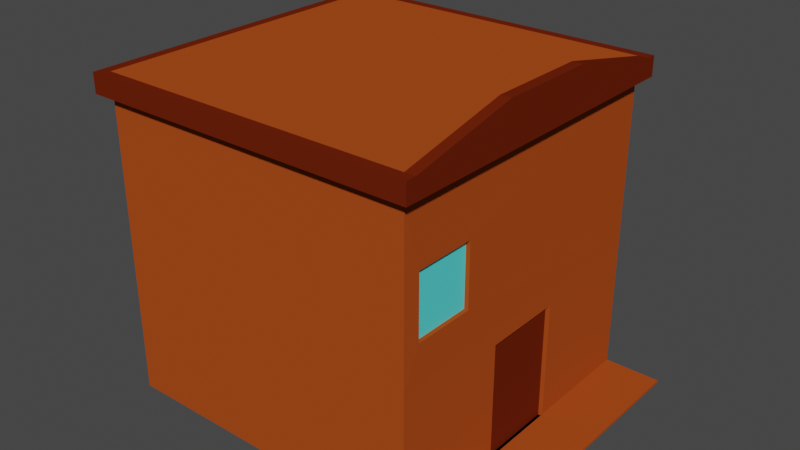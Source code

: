 # Source: house.blend  (saved by Blender 3.5.10; exported with 4.5.12 LTS)
import bpy
from mathutils import Matrix  # noqa: F401  (used for matrix-valued properties, if any)

bpy.ops.wm.read_factory_settings(use_empty=True)
scene = bpy.context.scene
scene.name = 'Scene'

# ---- collections
col_collection = bpy.data.collections.new('Collection'); scene.collection.children.link(col_collection)

# ---- materials (node trees are filled in below, after node groups)
mat_base = bpy.data.materials.new('Base')
mat_base.alpha_threshold = 0.0
mat_base.use_transparent_shadow = False
mat_base.roughness = 0.5
mat_base.line_color = (0.0, 0.0, 0.0, 1.0)
mat_border = bpy.data.materials.new('Border')
mat_border.use_transparent_shadow = False
mat_window = bpy.data.materials.new('Window')
mat_window.use_transparent_shadow = False

# ---- material node trees
mat_base.use_nodes = True; mat_base.node_tree.nodes.clear()
_N = mat_base.node_tree.nodes; _L = mat_base.node_tree.links
n0 = _N.new('ShaderNodeOutputMaterial'); n0.name = 'Material Output'; n0.location = (300, 300)
n1 = _N.new('ShaderNodeBsdfPrincipled'); n1.name = 'Principled BSDF'; n1.location = (10, 300)
n1.distribution = 'GGX'
n1.subsurface_method = 'RANDOM_WALK_SKIN'
n1.inputs[0].default_value = (0.4109, 0.07061, 0.01173, 1.0)
n1.inputs[2].default_value = 1.0
n1.inputs[3].default_value = 1.45
n1.inputs[13].default_value = 0.0
n1.inputs[27].default_value = (0.0, 0.0, 0.0, 1.0)
n1.inputs[28].default_value = 1.0
_L.new(n1.outputs[0], n0.inputs[0])
n0.is_active_output = True
mat_border.use_nodes = True; mat_border.node_tree.nodes.clear()
_N = mat_border.node_tree.nodes; _L = mat_border.node_tree.links
n0 = _N.new('ShaderNodeBsdfPrincipled'); n0.name = 'Principled BSDF'; n0.location = (10, 300)
n0.distribution = 'GGX'
n0.subsurface_method = 'RANDOM_WALK_SKIN'
n0.inputs[0].default_value = (0.1413, 0.01681, 0.003347, 1.0)
n0.inputs[2].default_value = 1.0
n0.inputs[3].default_value = 1.45
n0.inputs[13].default_value = 0.0
n0.inputs[27].default_value = (0.0, 0.0, 0.0, 1.0)
n0.inputs[28].default_value = 1.0
n1 = _N.new('ShaderNodeOutputMaterial'); n1.name = 'Material Output'; n1.location = (300, 300)
_L.new(n0.outputs[0], n1.inputs[0])
n1.is_active_output = True
mat_window.use_nodes = True; mat_window.node_tree.nodes.clear()
_N = mat_window.node_tree.nodes; _L = mat_window.node_tree.links
n0 = _N.new('ShaderNodeBsdfPrincipled'); n0.name = 'Principled BSDF'; n0.location = (10, 300)
n0.distribution = 'GGX'
n0.subsurface_method = 'RANDOM_WALK_SKIN'
n0.inputs[0].default_value = (0.09362, 0.8, 0.7771, 1.0)
n0.inputs[3].default_value = 1.45
n0.inputs[27].default_value = (0.0, 0.0, 0.0, 1.0)
n0.inputs[28].default_value = 1.0
n1 = _N.new('ShaderNodeOutputMaterial'); n1.name = 'Material Output'; n1.location = (300, 300)
_L.new(n0.outputs[0], n1.inputs[0])
n1.is_active_output = True

# ---- world
world_world = bpy.data.worlds.new('World'); scene.world = world_world
world_world.use_nodes = True; world_world.node_tree.nodes.clear()
_N = world_world.node_tree.nodes; _L = world_world.node_tree.links
n0 = _N.new('ShaderNodeOutputWorld'); n0.name = 'World Output'; n0.location = (300, 300)
n1 = _N.new('ShaderNodeBackground'); n1.name = 'Background'; n1.location = (10, 300)
n1.inputs[0].default_value = (0.05088, 0.05088, 0.05088, 1.0)
_L.new(n1.outputs[0], n0.inputs[0])
n0.is_active_output = True
world_world.color = (0.05088, 0.05088, 0.05088)
world_world.use_sun_shadow = False
world_world.sun_shadow_jitter_overblur = 0.0

# ---- meshes
me_cube = bpy.data.meshes.new('Cube')
me_cube.from_pydata([(1.0, 1.0, 1.0), (1.0, 0.2658, -1.0), (1.0, -1.0, 1.0), (1.0, -0.2518, -1.0), (-1.0, 1.0, 1.0), (-1.0, 1.0, -1.0), (-1.0, -1.0, 1.0), (-1.0, -1.0, -1.0), (1.0, 0.2658, -0.2491), (-1.0, -1.0, 0.8771), (1.0, -0.2518, -0.2491), (-1.0, 1.0, 0.8771), (1.065, 1.0, 1.0), (1.065, -1.0, 1.0), (1.065, 1.0, 0.8771), (1.065, -1.0, 0.8771), (-1.0, -1.065, 0.8771), (-1.0, -1.065, 1.0), (1.0, -1.065, 1.0), (1.0, -1.065, 0.8771), (-1.0, 1.065, 1.0), (1.0, 1.065, 1.0), (1.0, 1.065, 0.8771), (-1.0, 1.065, 0.8771), (-1.065, -1.0, 0.8771), (-1.065, -1.0, 1.0), (-1.065, 1.0, 1.0), (-1.065, 1.0, 0.8771), (1.065, -1.0, 1.0), (1.065, -1.0, 0.8771), (1.065, -1.065, 1.0), (1.065, -1.065, 0.8771), (1.065, 1.0, 1.0), (1.065, 1.0, 0.8771), (1.065, 1.065, 1.0), (1.065, 1.065, 0.8771), (-1.065, 1.0, 1.0), (-1.065, 1.0, 0.8771), (-1.065, 1.065, 1.0), (-1.065, 1.065, 0.8771), (-1.065, -1.0, 0.8771), (-1.065, -1.0, 1.0), (-1.065, -1.065, 0.8771), (-1.065, -1.065, 1.0), (1.0, 0.309, 1.149), (1.0, -0.309, 1.149), (1.065, 0.309, 1.149), (1.065, -0.309, 1.149), (1.002, -0.5071, 0.4753), (1.0, 1.0, -1.0), (1.002, -0.8926, 0.4753), (1.0, -1.0, -1.0), (0.9725, 0.2658, -0.2491), (0.9725, 0.2658, -1.0), (0.9725, -0.2518, -0.2491), (0.9725, -0.2518, -1.0), (1.002, -0.5071, 0.08461), (1.002, -0.8926, 0.08461), (-1.0, 1.0, -0.148), (-1.0, -1.0, -0.148), (1.0, 1.0, 0.8771), (1.0, -1.0, 0.8771), (1.0, 1.0, -0.148), (1.0, -1.0, -0.148), (0.9768, -0.5071, 0.4753), (0.9768, -0.8926, 0.4753), (0.9768, -0.5071, 0.08461), (0.9768, -0.8926, 0.08461), (1.353, 0.2658, -1.0), (1.353, -0.2518, -1.0), (1.353, 1.0, -1.0), (1.353, -1.0, -1.0), (1.0, -0.2518, -0.986), (1.0, 0.2658, -0.986), (1.0, 1.0, -0.986), (1.0, -1.0, -0.986), (1.353, -0.2518, -0.986), (1.353, 0.2658, -0.986), (1.353, 1.0, -0.986), (1.353, -1.0, -0.986)], [], [(0, 4, 6, 2), (17, 6, 41, 43), (9, 6, 25, 24), (5, 49, 51, 7), (12, 0, 44, 46), (60, 11, 23, 22), (58, 11, 60, 62), (10, 3, 55, 54), (59, 9, 11, 58), (63, 61, 9, 59), (14, 12, 13, 15), (2, 61, 15, 13), (60, 0, 12, 14), (61, 60, 14, 15), (19, 18, 17, 16), (61, 2, 28, 29), (9, 61, 19, 16), (2, 6, 17, 18), (23, 20, 21, 22), (21, 0, 32, 34), (4, 0, 21, 20), (23, 11, 37, 39), (24, 25, 26, 27), (4, 11, 27, 26), (6, 4, 26, 25), (11, 9, 24, 27), (29, 28, 30, 31), (2, 18, 30, 28), (18, 19, 31, 30), (19, 61, 29, 31), (32, 33, 35, 34), (0, 60, 33, 32), (60, 22, 35, 33), (22, 21, 34, 35), (37, 36, 38, 39), (20, 23, 39, 38), (4, 20, 38, 36), (11, 4, 36, 37), (41, 40, 42, 43), (6, 9, 40, 41), (9, 16, 42, 40), (16, 17, 43, 42), (44, 45, 47, 46), (2, 13, 47, 45), (13, 12, 46, 47), (0, 2, 45, 44), (1, 3, 51, 49), (53, 52, 54, 55), (3, 1, 53, 55), (1, 8, 52, 53), (8, 10, 54, 52), (50, 57, 67, 65), (8, 1, 49, 62, 63, 51, 3, 10), (51, 63, 59, 7), (7, 59, 58, 5), (5, 58, 62, 49), (50, 48, 60, 61), (48, 56, 62, 60), (57, 50, 61, 63), (56, 57, 63, 62), (67, 66, 64, 65), (48, 50, 65, 64), (57, 56, 66, 67), (56, 48, 64, 66), (69, 68, 77, 76), (3, 51, 75, 72), (71, 69, 76, 79), (72, 75, 79, 76), (74, 73, 77, 78), (73, 72, 76, 77), (70, 49, 74, 78), (68, 70, 78, 77), (49, 1, 73, 74), (1, 3, 72, 73), (51, 71, 79, 75)])
me_cube.polygons.foreach_set('material_index', [0, 1, 0, 0, 1, 1, 0, 0, 0, 0, 1, 0, 0, 1, 1, 0, 1, 1, 1, 1, 1, 1, 1, 0, 1, 1, 1, 1, 1, 1, 1, 0, 1, 1, 1, 1, 1, 0, 1, 0, 1, 1, 1, 1, 1, 1, 0, 1, 0, 0, 0, 0, 0, 0, 0, 0, 0, 0, 0, 0, 2, 0, 0, 0, 0, 0, 0, 0, 0, 0, 0, 0, 0, 0, 0])
_uv = me_cube.uv_layers.new(name='UVMap')
_uv.uv.foreach_set('vector', [0.625, 0.5, 0.875, 0.5, 0.875, 0.75, 0.625, 0.75, 0.875, 0.75, 0.875, 0.75, 0.875, 0.75, 0.875, 0.75, 0.6096, 0.0, 0.625, 0.0, 0.625, 0.0, 0.6096, 0.0, 0.125, 0.5, 0.375, 0.5, 0.375, 0.75, 0.125, 0.75, 0.625, 0.5, 0.625, 0.5, 0.625, 0.5, 0.625, 0.5, 0.6096, 0.5, 0.6096, 0.25, 0.6096, 0.25, 0.6096, 0.5, 0.4815, 0.25, 0.6096, 0.25, 0.6096, 0.5, 0.4815, 0.5, 0.5526, 0.693, 0.432, 0.693, 0.432, 0.693, 0.5526, 0.693, 0.4815, 0.0, 0.6096, 0.0, 0.6096, 0.25, 0.4815, 0.25, 0.4815, 0.75, 0.6096, 0.75, 0.6096, 1.0, 0.4815, 1.0, 0.6096, 0.5, 0.625, 0.5, 0.625, 0.75, 0.6096, 0.75, 0.625, 0.75, 0.6096, 0.75, 0.6096, 0.75, 0.625, 0.75, 0.6096, 0.5, 0.625, 0.5, 0.625, 0.5, 0.6096, 0.5, 0.6096, 0.75, 0.6096, 0.5, 0.6096, 0.5, 0.6096, 0.75, 0.6096, 0.75, 0.625, 0.75, 0.625, 1.0, 0.6096, 1.0, 0.6096, 0.75, 0.625, 0.75, 0.625, 0.75, 0.6096, 0.75, 0.6096, 1.0, 0.6096, 0.75, 0.6096, 0.75, 0.6096, 1.0, 0.625, 0.75, 0.875, 0.75, 0.875, 0.75, 0.625, 0.75, 0.6096, 0.25, 0.625, 0.25, 0.625, 0.5, 0.6096, 0.5, 0.625, 0.5, 0.625, 0.5, 0.625, 0.5, 0.625, 0.5, 0.875, 0.5, 0.625, 0.5, 0.625, 0.5, 0.875, 0.5, 0.6096, 0.25, 0.6096, 0.25, 0.6096, 0.25, 0.6096, 0.25, 0.6096, 0.0, 0.625, 0.0, 0.625, 0.25, 0.6096, 0.25, 0.625, 0.25, 0.6096, 0.25, 0.6096, 0.25, 0.625, 0.25, 0.875, 0.75, 0.875, 0.5, 0.875, 0.5, 0.875, 0.75, 0.6096, 0.25, 0.6096, 0.0, 0.6096, 0.0, 0.6096, 0.25, 0.6096, 0.75, 0.625, 0.75, 0.625, 0.75, 0.6096, 0.75, 0.625, 0.75, 0.625, 0.75, 0.625, 0.75, 0.625, 0.75, 0.625, 0.75, 0.6096, 0.75, 0.6096, 0.75, 0.625, 0.75, 0.6096, 0.75, 0.6096, 0.75, 0.6096, 0.75, 0.6096, 0.75, 0.625, 0.5, 0.6096, 0.5, 0.6096, 0.5, 0.625, 0.5, 0.625, 0.5, 0.6096, 0.5, 0.6096, 0.5, 0.625, 0.5, 0.6096, 0.5, 0.6096, 0.5, 0.6096, 0.5, 0.6096, 0.5, 0.6096, 0.5, 0.625, 0.5, 0.625, 0.5, 0.6096, 0.5, 0.6096, 0.25, 0.625, 0.25, 0.625, 0.25, 0.6096, 0.25, 0.625, 0.25, 0.6096, 0.25, 0.6096, 0.25, 0.625, 0.25, 0.875, 0.5, 0.875, 0.5, 0.875, 0.5, 0.875, 0.5, 0.6096, 0.25, 0.625, 0.25, 0.625, 0.25, 0.6096, 0.25, 0.625, 0.0, 0.6096, 0.0, 0.6096, 0.0, 0.625, 0.0, 0.625, 0.0, 0.6096, 0.0, 0.6096, 0.0, 0.625, 0.0, 0.6096, 1.0, 0.6096, 1.0, 0.6096, 1.0, 0.6096, 1.0, 0.6096, 1.0, 0.625, 1.0, 0.625, 1.0, 0.6096, 1.0, 0.625, 0.5, 0.625, 0.75, 0.625, 0.75, 0.625, 0.5, 0.625, 0.75, 0.625, 0.75, 0.625, 0.75, 0.625, 0.75, 0.625, 0.75, 0.625, 0.5, 0.625, 0.5, 0.625, 0.75, 0.625, 0.5, 0.625, 0.75, 0.625, 0.75, 0.625, 0.5, 0.432, 0.557, 0.432, 0.693, 0.375, 0.75, 0.375, 0.5, 0.432, 0.557, 0.5526, 0.557, 0.5526, 0.693, 0.432, 0.693, 0.432, 0.693, 0.432, 0.557, 0.432, 0.557, 0.432, 0.693, 0.432, 0.557, 0.5526, 0.557, 0.5526, 0.557, 0.432, 0.557, 0.5526, 0.557, 0.5526, 0.693, 0.5526, 0.693, 0.5526, 0.557, 0.5823, 0.7227, 0.5088, 0.7227, 0.5088, 0.7227, 0.5823, 0.7227, 0.5526, 0.557, 0.432, 0.557, 0.375, 0.5, 0.4815, 0.5, 0.4815, 0.75, 0.375, 0.75, 0.432, 0.693, 0.5526, 0.693, 0.375, 0.75, 0.4815, 0.75, 0.4815, 1.0, 0.375, 1.0, 0.375, 0.0, 0.4815, 0.0, 0.4815, 0.25, 0.375, 0.25, 0.375, 0.25, 0.4815, 0.25, 0.4815, 0.5, 0.375, 0.5, 0.5823, 0.7227, 0.5823, 0.5273, 0.6096, 0.5, 0.6096, 0.75, 0.5823, 0.5273, 0.5088, 0.5273, 0.4815, 0.5, 0.6096, 0.5, 0.5088, 0.7227, 0.5823, 0.7227, 0.6096, 0.75, 0.4815, 0.75, 0.5088, 0.5273, 0.5088, 0.7227, 0.4815, 0.75, 0.4815, 0.5, 0.5088, 0.7227, 0.5088, 0.5273, 0.5823, 0.5273, 0.5823, 0.7227, 0.5823, 0.5273, 0.5823, 0.7227, 0.5823, 0.7227, 0.5823, 0.5273, 0.5088, 0.7227, 0.5088, 0.5273, 0.5088, 0.5273, 0.5088, 0.7227, 0.5088, 0.5273, 0.5823, 0.5273, 0.5823, 0.5273, 0.5088, 0.5273, 0.0, 0.0, 0.0, 0.0, 0.0, 0.0, 0.0, 0.0, 0.432, 0.693, 0.375, 0.75, 0.375, 0.75, 0.432, 0.693, 0.0, 0.0, 0.0, 0.0, 0.0, 0.0, 0.0, 0.0, 0.432, 0.693, 0.375, 0.75, 0.375, 0.75, 0.432, 0.693, 0.375, 0.5, 0.432, 0.557, 0.432, 0.557, 0.375, 0.5, 0.432, 0.557, 0.432, 0.693, 0.432, 0.693, 0.432, 0.557, 0.0, 0.0, 0.0, 0.0, 0.0, 0.0, 0.0, 0.0, 0.0, 0.0, 0.0, 0.0, 0.0, 0.0, 0.0, 0.0, 0.375, 0.5, 0.432, 0.557, 0.432, 0.557, 0.375, 0.5, 0.432, 0.557, 0.432, 0.693, 0.432, 0.693, 0.432, 0.557, 0.0, 0.0, 0.0, 0.0, 0.0, 0.0, 0.0, 0.0])
me_cube.materials.append(mat_base)
me_cube.materials.append(mat_border)
me_cube.materials.append(mat_window)
me_cube.use_mirror_vertex_groups = False
me_cube.update()

# ---- objects
ob_house = bpy.data.objects.new('House', me_cube)

# ---- transforms, parenting, visibility, modifiers, constraints
ob_house.location = (0.0, 0.0, 2.78)
ob_house.scale = (3.093, 3.093, 3.093)
ob_house.lock_rotations_4d = False
ob_house.empty_display_type = 'ARROWS'
ob_house.lineart.crease_threshold = 0.0

# ---- collection membership
col_collection.objects.link(ob_house)

# ---- scene / render settings (as saved in the file)
scene.frame_start = 1; scene.frame_end = 250; scene.frame_set(1)
scene.render.engine = 'BLENDER_EEVEE_NEXT'
scene.cycles.sampling_pattern = 'TABULATED_SOBOL'
scene.view_settings.view_transform = 'Filmic'
bpy.context.view_layer.update()

# ---- added for rendering (the .blend has no active camera and no usable light): camera, sun
cam_auto = bpy.data.cameras.new('AutoCamera')
cam_auto.lens = 50.0
cam_auto.sensor_width = 36.0
cam_auto.clip_end = 1000.0
ob_auto_camera = bpy.data.objects.new('AutoCamera', cam_auto)
scene.collection.objects.link(ob_auto_camera)
ob_auto_camera.location = (11.5277, -13.2982, 11.8764)
ob_auto_camera.rotation_euler = (1.09748, -7.21219e-08, 0.694738)
scene.camera = ob_auto_camera
light_auto_sun = bpy.data.lights.new('AutoSun', 'SUN')
light_auto_sun.energy = 3.0
light_auto_sun.angle = 0.0523599
ob_auto_sun = bpy.data.objects.new('AutoSun', light_auto_sun)
scene.collection.objects.link(ob_auto_sun)
ob_auto_sun.rotation_euler = (0.872665, 0.174533, 0.523599)
bpy.context.view_layer.update()
